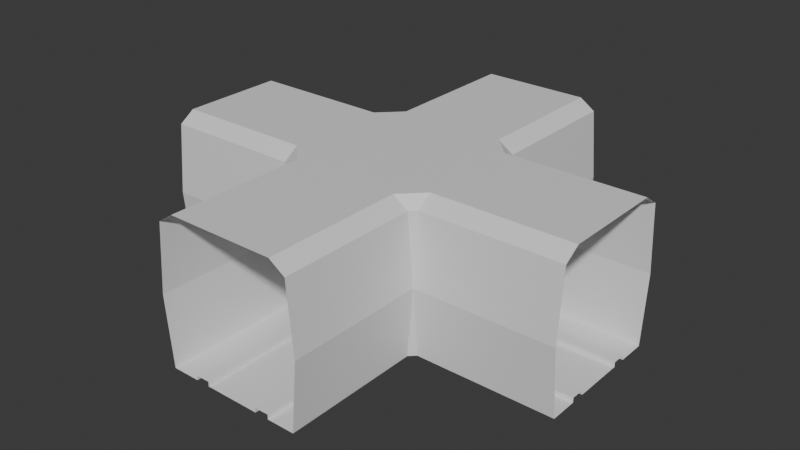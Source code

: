 # Source: hallway_four_way.blend  (saved by Blender 4.5.87; exported with 4.5.12 LTS)
import bpy
from mathutils import Matrix  # noqa: F401  (used for matrix-valued properties, if any)

bpy.ops.wm.read_factory_settings(use_empty=True)
scene = bpy.context.scene
scene.name = 'Scene'

# ---- collections
col_collection = bpy.data.collections.new('Collection'); scene.collection.children.link(col_collection)

# ---- materials (node trees are filled in below, after node groups)
mat_material = bpy.data.materials.new('Material')
mat_material.alpha_threshold = 0.0
mat_material.roughness = 0.5
mat_material.line_color = (0.0, 0.0, 0.0, 1.0)

# ---- material node trees
mat_material.use_nodes = True; mat_material.node_tree.nodes.clear()
_N = mat_material.node_tree.nodes; _L = mat_material.node_tree.links
n0 = _N.new('ShaderNodeOutputMaterial'); n0.name = 'Material Output'; n0.location = (200, 100)
n1 = _N.new('ShaderNodeBsdfPrincipled'); n1.name = 'Principled BSDF'; n1.location = (-200, 100)
n1.inputs[3].default_value = 1.45
_L.new(n1.outputs[0], n0.inputs[0])
n0.is_active_output = True

# ---- world
world_world = bpy.data.worlds.new('World'); scene.world = world_world
world_world.use_nodes = True; world_world.node_tree.nodes.clear()
_N = world_world.node_tree.nodes; _L = world_world.node_tree.links
n0 = _N.new('ShaderNodeOutputWorld'); n0.name = 'World Output'; n0.location = (200, 100)
n1 = _N.new('ShaderNodeBackground'); n1.name = 'Background'; n1.location = (-200, 100)
n1.inputs[0].default_value = (0.05088, 0.05088, 0.05088, 1.0)
_L.new(n1.outputs[0], n0.inputs[0])
n0.is_active_output = True
world_world.color = (0.05088, 0.05088, 0.05088)
world_world.sun_shadow_jitter_overblur = 0.0

# ---- meshes
me_mesh = bpy.data.meshes.new('mesh')
me_mesh.from_pydata([(2.0, -2.119, 2.339), (2.0, -2.119, -1.661), (2.0, -6.119, 2.339), (2.0, -6.119, -1.661), (1.2, -2.119, -1.661), (0.7973, -2.119, -1.661), (0.7973, -6.119, -1.661), (1.2, -6.119, -1.661), (1.2, -2.119, -1.527), (0.7973, -2.119, -1.527), (0.7973, -6.119, -1.527), (1.2, -6.119, -1.527), (1.55, -6.119, 2.641), (1.55, -2.119, 2.641), (2.174, -2.119, 0.3394), (2.174, -6.119, 0.3394), (6.174, -1.945, 2.339), (6.174, -1.945, -1.661), (2.174, -1.945, 2.339), (2.174, -1.945, -1.661), (6.174, -1.145, -1.661), (6.174, -0.7423, -1.661), (2.174, -0.7423, -1.661), (2.174, -1.145, -1.661), (6.174, -1.145, -1.527), (6.174, -0.7423, -1.527), (2.174, -0.7423, -1.527), (2.174, -1.145, -1.527), (2.174, -1.495, 2.641), (6.174, -1.495, 2.641), (6.174, -2.119, 0.3394), (0.0, -2.119, -1.661), (0.0, -6.119, -1.661), (0.0, -6.119, 2.641), (0.0, -2.119, 2.641), (1.2, -1.145, -1.661), (0.7973, -1.145, -1.661), (1.2, -1.145, -1.527), (0.7973, -1.145, -1.527), (0.0, -1.145, -1.661), (5.2, -1.945, -1.661), (1.2, -1.945, -1.661), (1.2, -0.7423, -1.661), (1.2, -0.7423, -1.527), (0.0, -0.7449, -1.661), (0.889, -0.8292, -1.661), (0.889, -0.8292, -1.527), (6.174, 0.0, -1.661), (2.174, 0.0, -1.661), (1.2, 0.0, -1.661), (0.0, 0.0, -1.661), (0.8432, 0.0, -1.661), (2.174, 0.0, 2.641), (6.174, 0.0, 2.641), (0.0, 0.0, 2.641), (2.087, -2.032, 2.339), (1.862, -1.807, 2.641)], [(40, 17)], [(4, 7, 3, 1), (14, 15, 2, 0), (31, 32, 6, 5), (4, 8, 11, 7), (9, 10, 11, 8), (6, 10, 9, 5), (0, 2, 12, 13), (1, 3, 15, 14), (20, 23, 19, 17), (30, 14, 18, 16), (47, 48, 22, 21), (20, 24, 27, 23), (25, 26, 27, 24), (22, 26, 25, 21), (16, 18, 28, 29), (17, 19, 14, 30), (13, 12, 33, 34), (14, 19, 1), (14, 0, 55, 18), (56, 28, 18, 55), (8, 37, 38, 9), (9, 38, 36, 5), (5, 36, 39, 31), (4, 35, 37, 8), (4, 1, 19, 41), (27, 37, 35, 23), (19, 23, 35, 41), (22, 42, 43, 26), (48, 49, 42, 22), (26, 43, 37, 27), (38, 46, 45, 36), (42, 45, 46, 43), (38, 37, 43, 46), (44, 39, 36, 45), (49, 51, 45, 42), (45, 51, 50, 44), (29, 28, 52, 53), (13, 56, 55, 0), (56, 13, 34, 54), (56, 54, 52, 28)])
_uv = me_mesh.uv_layers.new(name='UVMap')
_uv.uv.foreach_set('vector', [0.325, 0.5, 0.325, 0.75, 0.375, 0.75, 0.375, 0.5, 0.5, 0.5, 0.5, 0.75, 0.625, 0.75, 0.625, 0.5, 0.25, 0.5, 0.25, 0.75, 0.275, 0.75, 0.275, 0.5, 0.325, 0.5, 0.325, 0.5, 0.325, 0.75, 0.325, 0.75, 0.275, 0.5, 0.275, 0.75, 0.325, 0.75, 0.325, 0.5, 0.275, 0.75, 0.275, 0.75, 0.275, 0.5, 0.275, 0.5, 0.625, 0.5, 0.625, 0.75, 0.7083, 0.75, 0.7083, 0.5, 0.375, 0.5, 0.375, 0.75, 0.5, 0.75, 0.5, 0.5, 0.325, 0.5, 0.325, 0.75, 0.375, 0.75, 0.375, 0.5, 0.5, 0.5, 0.5, 0.75, 0.625, 0.75, 0.625, 0.5, 0.25, 0.5, 0.25, 0.75, 0.275, 0.75, 0.275, 0.5, 0.325, 0.5, 0.325, 0.5, 0.325, 0.75, 0.325, 0.75, 0.275, 0.5, 0.275, 0.75, 0.325, 0.75, 0.325, 0.5, 0.275, 0.75, 0.275, 0.75, 0.275, 0.5, 0.275, 0.5, 0.625, 0.5, 0.625, 0.75, 0.7083, 0.75, 0.7083, 0.5, 0.375, 0.5, 0.375, 0.75, 0.5, 0.75, 0.5, 0.5, 0.7083, 0.5, 0.7083, 0.75, 0.75, 0.75, 0.75, 0.5, 0.5, 0.75, 0.375, 0.75, 0.375, 0.5, 0.5, 0.75, 0.625, 0.5, 0.625, 0.625, 0.625, 0.75, 0.7083, 0.625, 0.7083, 0.75, 0.625, 0.75, 0.625, 0.625, 0.325, 0.5, 0.325, 0.5, 0.275, 0.5, 0.275, 0.5, 0.275, 0.5, 0.275, 0.5, 0.275, 0.5, 0.275, 0.5, 0.275, 0.5, 0.275, 0.5, 0.25, 0.5, 0.25, 0.5, 0.325, 0.5, 0.325, 0.5, 0.325, 0.5, 0.325, 0.5, 0.325, 0.5, 0.375, 0.5, 0.375, 0.75, 0.0, 0.0, 0.325, 0.75, 0.325, 0.75, 0.325, 0.75, 0.325, 0.75, 0.375, 0.75, 0.325, 0.75, 0.325, 0.75, 0.0, 0.0, 0.275, 0.75, 0.275, 0.75, 0.275, 0.75, 0.275, 0.75, 0.25, 0.75, 0.25, 0.75, 0.275, 0.75, 0.275, 0.75, 0.275, 0.75, 0.275, 0.75, 0.325, 0.75, 0.325, 0.75, 0.275, 0.5, 0.275, 0.5, 0.275, 0.5, 0.275, 0.5, 0.275, 0.75, 0.275, 0.5, 0.275, 0.5, 0.275, 0.75, 0.275, 0.5, 0.325, 0.75, 0.275, 0.75, 0.275, 0.5, 0.0, 0.0, 0.25, 0.5, 0.275, 0.5, 0.275, 0.5, 0.25, 0.75, 0.1375, 0.25, 0.275, 0.5, 0.275, 0.75, 0.275, 0.5, 0.1375, 0.25, 0.0, 0.0, 0.0, 0.0, 0.7083, 0.5, 0.7083, 0.75, 0.75, 0.75, 0.75, 0.5, 0.7083, 0.5, 0.7083, 0.625, 0.625, 0.625, 0.625, 0.5, 0.7083, 0.625, 0.7083, 0.5, 0.75, 0.5, 0.0, 0.0, 0.7083, 0.625, 0.0, 0.0, 0.75, 0.75, 0.7083, 0.75])
me_mesh.materials.append(mat_material)
me_mesh.use_mirror_vertex_groups = False
me_mesh.update()

# ---- objects
ob_mesh = bpy.data.objects.new('mesh', me_mesh)

# ---- transforms, parenting, visibility, modifiers, constraints
ob_mesh.location = (0.0, 0.0, 0.0)
ob_mesh.lock_rotations_4d = False
ob_mesh.empty_display_type = 'ARROWS'
ob_mesh.lineart.crease_threshold = 0.0
_m = ob_mesh.modifiers.new('Mirror', 'MIRROR')
_m.use_axis = (True, True, False)
_m.use_clip = True

# ---- collection membership
col_collection.objects.link(ob_mesh)

# ---- scene / render settings (as saved in the file)
scene.frame_start = 1; scene.frame_end = 250; scene.frame_set(1)
scene.render.engine = 'BLENDER_EEVEE_NEXT'
bpy.context.view_layer.update()

# ---- added for rendering (the .blend has no active camera and no usable light): camera, sun
cam_auto = bpy.data.cameras.new('AutoCamera')
cam_auto.lens = 50.0
cam_auto.sensor_width = 36.0
cam_auto.clip_end = 1000.0
ob_auto_camera = bpy.data.objects.new('AutoCamera', cam_auto)
scene.collection.objects.link(ob_auto_camera)
ob_auto_camera.location = (16.5693, -19.8832, 13.7459)
ob_auto_camera.rotation_euler = (1.09748, -7.21219e-08, 0.694738)
scene.camera = ob_auto_camera
light_auto_sun = bpy.data.lights.new('AutoSun', 'SUN')
light_auto_sun.energy = 3.0
light_auto_sun.angle = 0.0523599
ob_auto_sun = bpy.data.objects.new('AutoSun', light_auto_sun)
scene.collection.objects.link(ob_auto_sun)
ob_auto_sun.rotation_euler = (0.872665, 0.174533, 0.523599)
bpy.context.view_layer.update()
